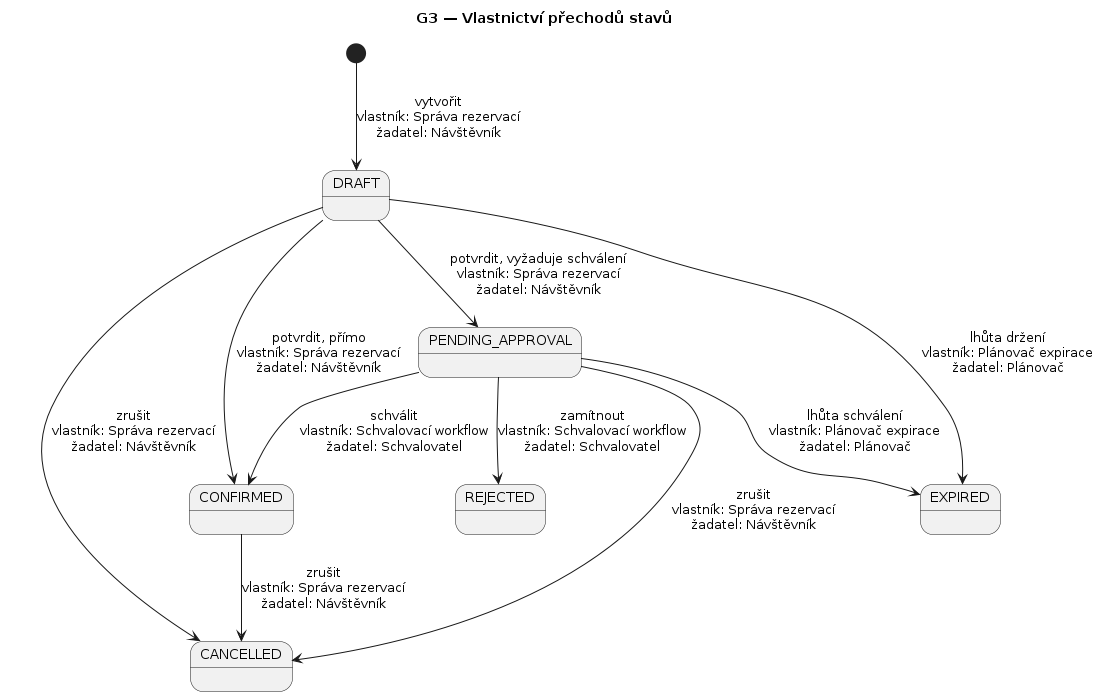

The diagram above was rendered by PlantUML. Its source (embedded in the PNG):
@startuml
title G3 — Vlastnictví přechodů stavů

state DRAFT
state PENDING_APPROVAL
state CONFIRMED
state REJECTED
state CANCELLED
state EXPIRED

[*] --> DRAFT : vytvořit\nvlastník: Správa rezervací\nžadatel: Návštěvník
DRAFT --> CONFIRMED : potvrdit, přímo\nvlastník: Správa rezervací\nžadatel: Návštěvník
DRAFT --> PENDING_APPROVAL : potvrdit, vyžaduje schválení\nvlastník: Správa rezervací\nžadatel: Návštěvník
PENDING_APPROVAL --> CONFIRMED : schválit\nvlastník: Schvalovací workflow\nžadatel: Schvalovatel
PENDING_APPROVAL --> REJECTED : zamítnout\nvlastník: Schvalovací workflow\nžadatel: Schvalovatel
DRAFT --> CANCELLED : zrušit\nvlastník: Správa rezervací\nžadatel: Návštěvník
PENDING_APPROVAL --> CANCELLED : zrušit\nvlastník: Správa rezervací\nžadatel: Návštěvník
CONFIRMED --> CANCELLED : zrušit\nvlastník: Správa rezervací\nžadatel: Návštěvník
DRAFT --> EXPIRED : lhůta držení\nvlastník: Plánovač expirace\nžadatel: Plánovač
PENDING_APPROVAL --> EXPIRED : lhůta schválení\nvlastník: Plánovač expirace\nžadatel: Plánovač
@enduml